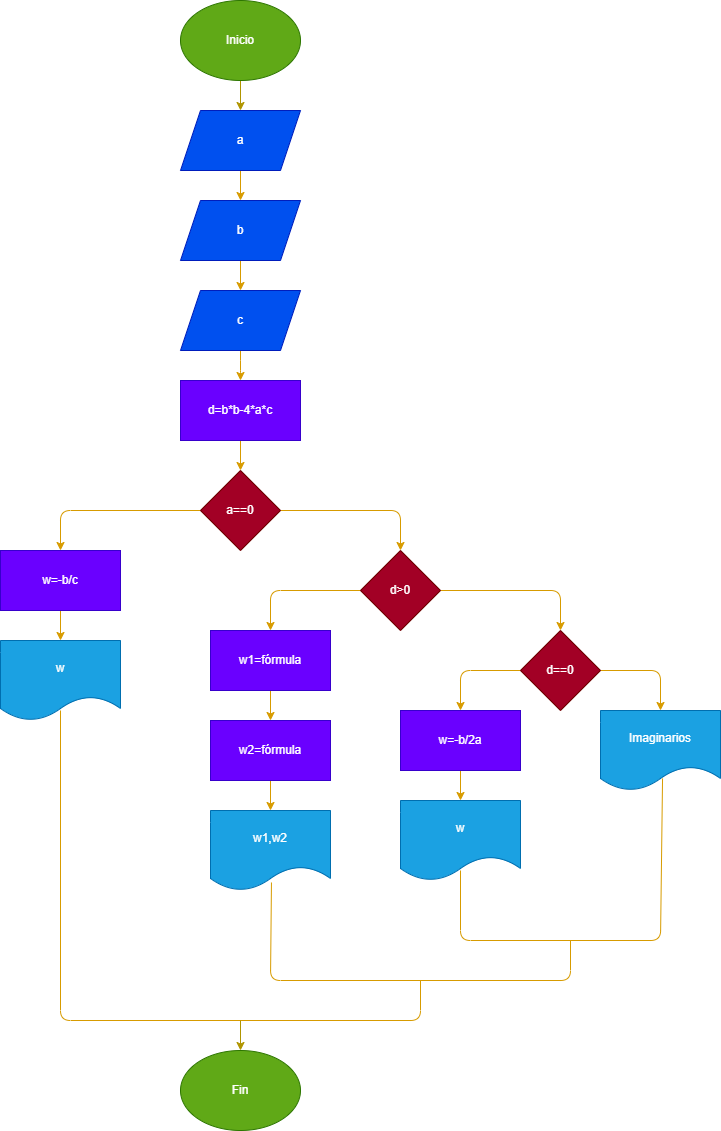

The diagram above was exported from draw.io. Its source (the exported page's mxGraphModel, read from the mxfile embedded in the PNG):
<mxGraphModel dx="641" dy="472" grid="1" gridSize="10" guides="1" tooltips="1" connect="1" arrows="1" fold="1" page="1" pageScale="1" pageWidth="850" pageHeight="1100" math="0" shadow="0">
  <root>
    <mxCell id="0" />
    <mxCell id="1" parent="0" />
    <mxCell id="2" style="edgeStyle=none;html=1;exitX=0.5;exitY=1;exitDx=0;exitDy=0;entryX=0.5;entryY=0;entryDx=0;entryDy=0;fillColor=#ffcd28;gradientColor=#ffa500;strokeColor=#d79b00;" edge="1" parent="1" source="3" target="9">
      <mxGeometry relative="1" as="geometry">
        <Array as="points">
          <mxPoint x="740" y="1070" />
        </Array>
      </mxGeometry>
    </mxCell>
    <mxCell id="3" value="c" style="shape=parallelogram;perimeter=parallelogramPerimeter;whiteSpace=wrap;html=1;fixedSize=1;fillColor=#0050ef;fontColor=#ffffff;strokeColor=#001DBC;" vertex="1" parent="1">
      <mxGeometry x="680" y="990" width="120" height="60" as="geometry" />
    </mxCell>
    <mxCell id="4" style="edgeStyle=none;html=1;exitX=0.5;exitY=1;exitDx=0;exitDy=0;entryX=0.5;entryY=0;entryDx=0;entryDy=0;fillColor=#ffcd28;gradientColor=#ffa500;strokeColor=#d79b00;" edge="1" parent="1" source="5" target="3">
      <mxGeometry relative="1" as="geometry" />
    </mxCell>
    <mxCell id="5" value="b" style="shape=parallelogram;perimeter=parallelogramPerimeter;whiteSpace=wrap;html=1;fixedSize=1;fillColor=#0050ef;fontColor=#ffffff;strokeColor=#001DBC;" vertex="1" parent="1">
      <mxGeometry x="680" y="900" width="120" height="60" as="geometry" />
    </mxCell>
    <mxCell id="6" style="edgeStyle=none;html=1;exitX=0.5;exitY=1;exitDx=0;exitDy=0;entryX=0.5;entryY=0;entryDx=0;entryDy=0;fillColor=#ffcd28;gradientColor=#ffa500;strokeColor=#d79b00;" edge="1" parent="1" source="7" target="5">
      <mxGeometry relative="1" as="geometry" />
    </mxCell>
    <mxCell id="7" value="a" style="shape=parallelogram;perimeter=parallelogramPerimeter;whiteSpace=wrap;html=1;fixedSize=1;fillColor=#0050ef;fontColor=#ffffff;strokeColor=#001DBC;" vertex="1" parent="1">
      <mxGeometry x="680" y="810" width="120" height="60" as="geometry" />
    </mxCell>
    <mxCell id="8" style="edgeStyle=none;html=1;exitX=0.5;exitY=1;exitDx=0;exitDy=0;entryX=0.5;entryY=0;entryDx=0;entryDy=0;fillColor=#ffcd28;gradientColor=#ffa500;strokeColor=#d79b00;" edge="1" parent="1" source="9" target="12">
      <mxGeometry relative="1" as="geometry" />
    </mxCell>
    <mxCell id="9" value="d=b*b-4*a*c" style="rounded=0;whiteSpace=wrap;html=1;fillColor=#6a00ff;fontColor=#ffffff;strokeColor=#3700CC;" vertex="1" parent="1">
      <mxGeometry x="680" y="1080" width="120" height="60" as="geometry" />
    </mxCell>
    <mxCell id="10" style="edgeStyle=none;html=1;exitX=0;exitY=0.5;exitDx=0;exitDy=0;entryX=0.5;entryY=0;entryDx=0;entryDy=0;fillColor=#ffcd28;gradientColor=#ffa500;strokeColor=#d79b00;" edge="1" parent="1" source="12" target="14">
      <mxGeometry relative="1" as="geometry">
        <Array as="points">
          <mxPoint x="560" y="1210" />
        </Array>
      </mxGeometry>
    </mxCell>
    <mxCell id="11" style="edgeStyle=none;html=1;exitX=1;exitY=0.5;exitDx=0;exitDy=0;entryX=0.5;entryY=0;entryDx=0;entryDy=0;fillColor=#ffcd28;gradientColor=#ffa500;strokeColor=#d79b00;" edge="1" parent="1" source="12" target="18">
      <mxGeometry relative="1" as="geometry">
        <Array as="points">
          <mxPoint x="900" y="1210" />
        </Array>
      </mxGeometry>
    </mxCell>
    <mxCell id="12" value="a==0" style="rhombus;whiteSpace=wrap;html=1;fillColor=#a20025;fontColor=#ffffff;strokeColor=#6F0000;" vertex="1" parent="1">
      <mxGeometry x="700" y="1170" width="80" height="80" as="geometry" />
    </mxCell>
    <mxCell id="13" style="edgeStyle=none;html=1;exitX=0.5;exitY=1;exitDx=0;exitDy=0;entryX=0.5;entryY=0;entryDx=0;entryDy=0;fillColor=#ffcd28;gradientColor=#ffa500;strokeColor=#d79b00;" edge="1" parent="1" source="14" target="15">
      <mxGeometry relative="1" as="geometry" />
    </mxCell>
    <mxCell id="14" value="w=-b/c" style="rounded=0;whiteSpace=wrap;html=1;fillColor=#6a00ff;fontColor=#ffffff;strokeColor=#3700CC;" vertex="1" parent="1">
      <mxGeometry x="500" y="1250" width="120" height="60" as="geometry" />
    </mxCell>
    <mxCell id="15" value="w" style="shape=document;whiteSpace=wrap;html=1;boundedLbl=1;fillColor=#1ba1e2;fontColor=#ffffff;strokeColor=#006EAF;" vertex="1" parent="1">
      <mxGeometry x="500" y="1340" width="120" height="80" as="geometry" />
    </mxCell>
    <mxCell id="16" style="edgeStyle=none;html=1;exitX=0;exitY=0.5;exitDx=0;exitDy=0;entryX=0.5;entryY=0;entryDx=0;entryDy=0;fillColor=#ffcd28;gradientColor=#ffa500;strokeColor=#d79b00;" edge="1" parent="1" source="18" target="20">
      <mxGeometry relative="1" as="geometry">
        <Array as="points">
          <mxPoint x="770" y="1290" />
        </Array>
      </mxGeometry>
    </mxCell>
    <mxCell id="17" style="edgeStyle=none;html=1;exitX=1;exitY=0.5;exitDx=0;exitDy=0;entryX=0.5;entryY=0;entryDx=0;entryDy=0;fillColor=#ffcd28;gradientColor=#ffa500;strokeColor=#d79b00;" edge="1" parent="1" source="18" target="26">
      <mxGeometry relative="1" as="geometry">
        <Array as="points">
          <mxPoint x="1060" y="1290" />
        </Array>
      </mxGeometry>
    </mxCell>
    <mxCell id="18" value="d&amp;gt;0" style="rhombus;whiteSpace=wrap;html=1;fillColor=#a20025;fontColor=#ffffff;strokeColor=#6F0000;" vertex="1" parent="1">
      <mxGeometry x="860" y="1250" width="80" height="80" as="geometry" />
    </mxCell>
    <mxCell id="19" style="edgeStyle=none;html=1;exitX=0.5;exitY=1;exitDx=0;exitDy=0;entryX=0.5;entryY=0;entryDx=0;entryDy=0;fillColor=#ffcd28;gradientColor=#ffa500;strokeColor=#d79b00;" edge="1" parent="1" source="20" target="22">
      <mxGeometry relative="1" as="geometry" />
    </mxCell>
    <mxCell id="20" value="w1=fórmula" style="rounded=0;whiteSpace=wrap;html=1;fillColor=#6a00ff;fontColor=#ffffff;strokeColor=#3700CC;" vertex="1" parent="1">
      <mxGeometry x="710" y="1330" width="120" height="60" as="geometry" />
    </mxCell>
    <mxCell id="21" style="edgeStyle=none;html=1;exitX=0.5;exitY=1;exitDx=0;exitDy=0;entryX=0.5;entryY=0;entryDx=0;entryDy=0;fillColor=#ffcd28;gradientColor=#ffa500;strokeColor=#d79b00;" edge="1" parent="1" source="22" target="23">
      <mxGeometry relative="1" as="geometry" />
    </mxCell>
    <mxCell id="22" value="w2=fórmula" style="rounded=0;whiteSpace=wrap;html=1;fillColor=#6a00ff;fontColor=#ffffff;strokeColor=#3700CC;" vertex="1" parent="1">
      <mxGeometry x="710" y="1420" width="120" height="60" as="geometry" />
    </mxCell>
    <mxCell id="23" value="w1,w2" style="shape=document;whiteSpace=wrap;html=1;boundedLbl=1;fillColor=#1ba1e2;fontColor=#ffffff;strokeColor=#006EAF;" vertex="1" parent="1">
      <mxGeometry x="710" y="1510" width="120" height="80" as="geometry" />
    </mxCell>
    <mxCell id="24" style="edgeStyle=none;html=1;exitX=0;exitY=0.5;exitDx=0;exitDy=0;entryX=0.5;entryY=0;entryDx=0;entryDy=0;fillColor=#ffcd28;gradientColor=#ffa500;strokeColor=#d79b00;" edge="1" parent="1" source="26" target="28">
      <mxGeometry relative="1" as="geometry">
        <Array as="points">
          <mxPoint x="960" y="1370" />
        </Array>
      </mxGeometry>
    </mxCell>
    <mxCell id="25" style="edgeStyle=none;html=1;exitX=1;exitY=0.5;exitDx=0;exitDy=0;entryX=0.5;entryY=0;entryDx=0;entryDy=0;fillColor=#ffcd28;gradientColor=#ffa500;strokeColor=#d79b00;" edge="1" parent="1" source="26" target="30">
      <mxGeometry relative="1" as="geometry">
        <Array as="points">
          <mxPoint x="1160" y="1370" />
        </Array>
      </mxGeometry>
    </mxCell>
    <mxCell id="26" value="d==0" style="rhombus;whiteSpace=wrap;html=1;fillColor=#a20025;fontColor=#ffffff;strokeColor=#6F0000;" vertex="1" parent="1">
      <mxGeometry x="1020" y="1330" width="80" height="80" as="geometry" />
    </mxCell>
    <mxCell id="27" style="edgeStyle=none;html=1;exitX=0.5;exitY=1;exitDx=0;exitDy=0;entryX=0.5;entryY=0;entryDx=0;entryDy=0;fillColor=#ffcd28;gradientColor=#ffa500;strokeColor=#d79b00;" edge="1" parent="1" source="28" target="29">
      <mxGeometry relative="1" as="geometry" />
    </mxCell>
    <mxCell id="28" value="w=-b/2a" style="rounded=0;whiteSpace=wrap;html=1;fillColor=#6a00ff;fontColor=#ffffff;strokeColor=#3700CC;" vertex="1" parent="1">
      <mxGeometry x="900" y="1410" width="120" height="60" as="geometry" />
    </mxCell>
    <mxCell id="29" value="w" style="shape=document;whiteSpace=wrap;html=1;boundedLbl=1;fillColor=#1ba1e2;fontColor=#ffffff;strokeColor=#006EAF;" vertex="1" parent="1">
      <mxGeometry x="900" y="1500" width="120" height="80" as="geometry" />
    </mxCell>
    <mxCell id="30" value="Imaginarios" style="shape=document;whiteSpace=wrap;html=1;boundedLbl=1;fillColor=#1ba1e2;fontColor=#ffffff;strokeColor=#006EAF;" vertex="1" parent="1">
      <mxGeometry x="1100" y="1410" width="120" height="80" as="geometry" />
    </mxCell>
    <mxCell id="31" value="" style="endArrow=none;html=1;entryX=0.517;entryY=0.85;entryDx=0;entryDy=0;entryPerimeter=0;fillColor=#ffcd28;gradientColor=#ffa500;strokeColor=#d79b00;" edge="1" parent="1" target="30">
      <mxGeometry width="50" height="50" relative="1" as="geometry">
        <mxPoint x="960" y="1570" as="sourcePoint" />
        <mxPoint x="1040" y="1420" as="targetPoint" />
        <Array as="points">
          <mxPoint x="960" y="1640" />
          <mxPoint x="1160" y="1640" />
        </Array>
      </mxGeometry>
    </mxCell>
    <mxCell id="32" value="" style="endArrow=none;html=1;exitX=0.508;exitY=0.9;exitDx=0;exitDy=0;exitPerimeter=0;fillColor=#ffcd28;gradientColor=#ffa500;strokeColor=#d79b00;" edge="1" parent="1" source="23">
      <mxGeometry width="50" height="50" relative="1" as="geometry">
        <mxPoint x="990" y="1770" as="sourcePoint" />
        <mxPoint x="1070" y="1640" as="targetPoint" />
        <Array as="points">
          <mxPoint x="770" y="1680" />
          <mxPoint x="1070" y="1680" />
        </Array>
      </mxGeometry>
    </mxCell>
    <mxCell id="33" value="" style="endArrow=none;html=1;fillColor=#ffcd28;gradientColor=#ffa500;strokeColor=#d79b00;" edge="1" parent="1">
      <mxGeometry width="50" height="50" relative="1" as="geometry">
        <mxPoint x="560" y="1410" as="sourcePoint" />
        <mxPoint x="920" y="1680" as="targetPoint" />
        <Array as="points">
          <mxPoint x="560" y="1720" />
          <mxPoint x="920" y="1720" />
        </Array>
      </mxGeometry>
    </mxCell>
    <mxCell id="36" style="edgeStyle=none;html=1;exitX=0.5;exitY=1;exitDx=0;exitDy=0;entryX=0.5;entryY=0;entryDx=0;entryDy=0;fillColor=#e3c800;strokeColor=#B09500;" edge="1" parent="1" source="34" target="7">
      <mxGeometry relative="1" as="geometry" />
    </mxCell>
    <mxCell id="34" value="Inicio" style="ellipse;whiteSpace=wrap;html=1;fillColor=#60a917;fontColor=#ffffff;strokeColor=#2D7600;" vertex="1" parent="1">
      <mxGeometry x="680" y="700" width="120" height="80" as="geometry" />
    </mxCell>
    <mxCell id="35" value="Fin" style="ellipse;whiteSpace=wrap;html=1;fillColor=#60a917;fontColor=#ffffff;strokeColor=#2D7600;" vertex="1" parent="1">
      <mxGeometry x="680" y="1750" width="120" height="80" as="geometry" />
    </mxCell>
    <mxCell id="37" value="" style="endArrow=classic;html=1;entryX=0.5;entryY=0;entryDx=0;entryDy=0;fillColor=#e3c800;strokeColor=#B09500;" edge="1" parent="1" target="35">
      <mxGeometry width="50" height="50" relative="1" as="geometry">
        <mxPoint x="740" y="1720" as="sourcePoint" />
        <mxPoint x="870" y="1810" as="targetPoint" />
      </mxGeometry>
    </mxCell>
  </root>
</mxGraphModel>